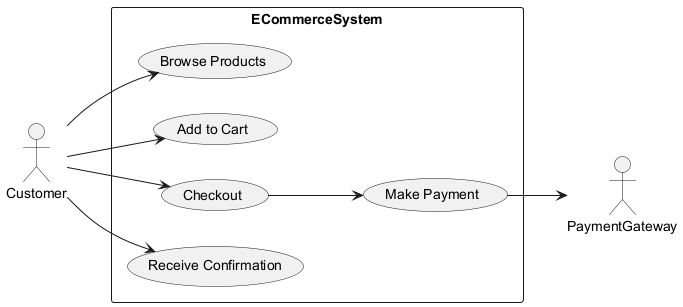

The diagram above was rendered by PlantUML. Its source (embedded in the PNG):
@startuml
left to right direction

actor Customer
actor PaymentGateway

rectangle ECommerceSystem {
    usecase "Browse Products" as UC1
    usecase "Add to Cart" as UC2
    usecase "Checkout" as UC3
    usecase "Make Payment" as UC4
    usecase "Receive Confirmation" as UC5
}

Customer --> UC1
Customer --> UC2
Customer --> UC3
UC3 --> UC4
UC4 --> PaymentGateway
Customer --> UC5

@enduml